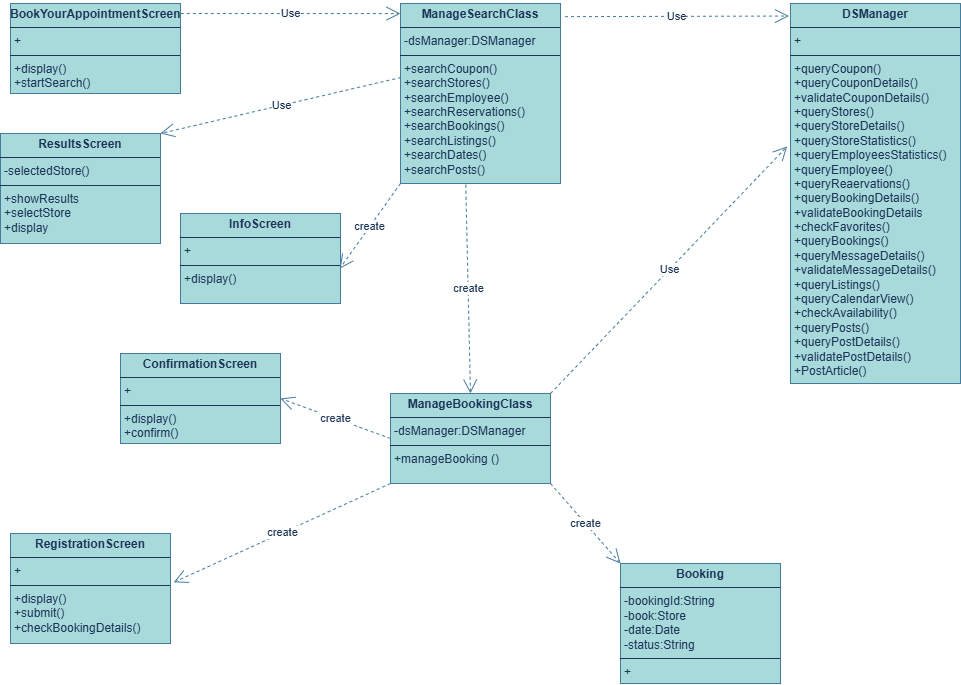

The diagram above was exported from draw.io. Its source (the exported page's mxGraphModel, read from the mxfile embedded in the PNG):
<mxGraphModel dx="1097" dy="563" grid="1" gridSize="10" guides="1" tooltips="1" connect="1" arrows="1" fold="1" page="1" pageScale="1" pageWidth="827" pageHeight="1169" math="0" shadow="0">
  <root>
    <mxCell id="0" />
    <mxCell id="1" parent="0" />
    <mxCell id="5eYqUuSRsFd74JqC07Hl-1" value="&lt;p style=&quot;margin:0px;margin-top:4px;text-align:center;&quot;&gt;&lt;b&gt;BookYourAppointmentScreen&lt;/b&gt;&lt;/p&gt;&lt;hr size=&quot;1&quot; style=&quot;border-style:solid;&quot;&gt;&lt;p style=&quot;margin:0px;margin-left:4px;&quot;&gt;+&lt;/p&gt;&lt;hr size=&quot;1&quot; style=&quot;border-style:solid;&quot;&gt;&lt;p style=&quot;margin:0px;margin-left:4px;&quot;&gt;+display()&lt;/p&gt;&lt;p style=&quot;margin:0px;margin-left:4px;&quot;&gt;+startSearch()&lt;/p&gt;" style="verticalAlign=top;align=left;overflow=fill;html=1;whiteSpace=wrap;strokeColor=#457B9D;fontColor=#1D3557;fillColor=#A8DADC;" vertex="1" parent="1">
      <mxGeometry x="90" y="40" width="170" height="90" as="geometry" />
    </mxCell>
    <mxCell id="5eYqUuSRsFd74JqC07Hl-2" value="&lt;p style=&quot;margin:0px;margin-top:4px;text-align:center;&quot;&gt;&lt;b&gt;ResultsScreen&lt;/b&gt;&lt;/p&gt;&lt;hr size=&quot;1&quot; style=&quot;border-style:solid;&quot;&gt;&lt;p style=&quot;margin:0px;margin-left:4px;&quot;&gt;-selectedStore()&lt;/p&gt;&lt;hr size=&quot;1&quot; style=&quot;border-style:solid;&quot;&gt;&lt;p style=&quot;margin:0px;margin-left:4px;&quot;&gt;+showResults&lt;/p&gt;&lt;p style=&quot;margin:0px;margin-left:4px;&quot;&gt;+selectStore&lt;/p&gt;&lt;p style=&quot;margin:0px;margin-left:4px;&quot;&gt;+display&lt;/p&gt;" style="verticalAlign=top;align=left;overflow=fill;html=1;whiteSpace=wrap;strokeColor=#457B9D;fontColor=#1D3557;fillColor=#A8DADC;" vertex="1" parent="1">
      <mxGeometry x="80" y="170" width="160" height="110" as="geometry" />
    </mxCell>
    <mxCell id="5eYqUuSRsFd74JqC07Hl-3" value="&lt;p style=&quot;margin:0px;margin-top:4px;text-align:center;&quot;&gt;&lt;b&gt;ManageSearchClass&lt;/b&gt;&lt;/p&gt;&lt;hr size=&quot;1&quot; style=&quot;border-style:solid;&quot;&gt;&lt;p style=&quot;margin:0px;margin-left:4px;&quot;&gt;&lt;span style=&quot;background-color: transparent; color: light-dark(rgb(29, 53, 87), rgb(176, 196, 226));&quot;&gt;-dsManager:DSManager&lt;/span&gt;&lt;/p&gt;&lt;hr size=&quot;1&quot; style=&quot;border-style:solid;&quot;&gt;&lt;p style=&quot;margin:0px;margin-left:4px;&quot;&gt;+&lt;span style=&quot;background-color: transparent;&quot;&gt;searchCoupon()&lt;/span&gt;&lt;/p&gt;&lt;p style=&quot;margin:0px;margin-left:4px;&quot;&gt;+searchStores()&lt;/p&gt;&lt;p style=&quot;margin:0px;margin-left:4px;&quot;&gt;+searchEmployee()&lt;/p&gt;&lt;p style=&quot;margin:0px;margin-left:4px;&quot;&gt;+searchReservations()&lt;/p&gt;&lt;p style=&quot;margin:0px;margin-left:4px;&quot;&gt;+searchBookings()&lt;/p&gt;&lt;p style=&quot;margin:0px;margin-left:4px;&quot;&gt;+searchListings()&lt;/p&gt;&lt;p style=&quot;margin:0px;margin-left:4px;&quot;&gt;+searchDates()&lt;/p&gt;&lt;p style=&quot;margin:0px;margin-left:4px;&quot;&gt;+searchPosts()&lt;/p&gt;" style="verticalAlign=top;align=left;overflow=fill;html=1;whiteSpace=wrap;strokeColor=#457B9D;fontColor=#1D3557;fillColor=#A8DADC;" vertex="1" parent="1">
      <mxGeometry x="480" y="40" width="160" height="180" as="geometry" />
    </mxCell>
    <mxCell id="5eYqUuSRsFd74JqC07Hl-4" value="&lt;p style=&quot;margin:0px;margin-top:4px;text-align:center;&quot;&gt;&lt;b&gt;DSManager&lt;/b&gt;&lt;/p&gt;&lt;hr size=&quot;1&quot; style=&quot;border-style:solid;&quot;&gt;&lt;p style=&quot;margin:0px;margin-left:4px;&quot;&gt;+&lt;/p&gt;&lt;hr size=&quot;1&quot; style=&quot;border-style:solid;&quot;&gt;&lt;p style=&quot;margin:0px;margin-left:4px;&quot;&gt;+&lt;span style=&quot;background-color: transparent;&quot;&gt;queryCoupon()&lt;/span&gt;&lt;/p&gt;&lt;p style=&quot;margin:0px;margin-left:4px;&quot;&gt;+queryCouponDetails()&lt;/p&gt;&lt;p style=&quot;margin:0px;margin-left:4px;&quot;&gt;+validateCouponDetails()&lt;/p&gt;&lt;p style=&quot;margin:0px;margin-left:4px;&quot;&gt;+queryStores()&lt;/p&gt;&lt;p style=&quot;margin:0px;margin-left:4px;&quot;&gt;+queryStoreDetails()&lt;/p&gt;&lt;p style=&quot;margin:0px;margin-left:4px;&quot;&gt;+queryStoreStatistics()&lt;/p&gt;&lt;p style=&quot;margin:0px;margin-left:4px;&quot;&gt;+queryEmployeesStatistics()&lt;/p&gt;&lt;p style=&quot;margin:0px;margin-left:4px;&quot;&gt;+queryEmployee()&lt;/p&gt;&lt;p style=&quot;margin:0px;margin-left:4px;&quot;&gt;+queryReaervations()&lt;/p&gt;&lt;p style=&quot;margin:0px;margin-left:4px;&quot;&gt;+queryBookingDetails()&lt;/p&gt;&lt;p style=&quot;margin:0px;margin-left:4px;&quot;&gt;+validateBookingDetails&lt;/p&gt;&lt;p style=&quot;margin:0px;margin-left:4px;&quot;&gt;+checkFavorites()&lt;/p&gt;&lt;p style=&quot;margin:0px;margin-left:4px;&quot;&gt;+queryBookings()&lt;/p&gt;&lt;p style=&quot;margin:0px;margin-left:4px;&quot;&gt;+queryMessageDetails()&lt;/p&gt;&lt;p style=&quot;margin:0px;margin-left:4px;&quot;&gt;+validateMessageDetails()&lt;/p&gt;&lt;p style=&quot;margin:0px;margin-left:4px;&quot;&gt;+queryListings()&lt;/p&gt;&lt;p style=&quot;margin:0px;margin-left:4px;&quot;&gt;+queryCalendarView()&lt;/p&gt;&lt;p style=&quot;margin:0px;margin-left:4px;&quot;&gt;+checkAvailability()&lt;/p&gt;&lt;p style=&quot;margin:0px;margin-left:4px;&quot;&gt;+queryPosts()&lt;/p&gt;&lt;p style=&quot;margin:0px;margin-left:4px;&quot;&gt;+queryPostDetails()&lt;/p&gt;&lt;p style=&quot;margin:0px;margin-left:4px;&quot;&gt;+validatePostDetails()&lt;/p&gt;&lt;p style=&quot;margin:0px;margin-left:4px;&quot;&gt;+PostArticle()&lt;/p&gt;&lt;p style=&quot;margin:0px;margin-left:4px;&quot;&gt;&lt;br&gt;&lt;/p&gt;" style="verticalAlign=top;align=left;overflow=fill;html=1;whiteSpace=wrap;strokeColor=#457B9D;fontColor=#1D3557;fillColor=#A8DADC;" vertex="1" parent="1">
      <mxGeometry x="870" y="40" width="170" height="380" as="geometry" />
    </mxCell>
    <mxCell id="5eYqUuSRsFd74JqC07Hl-5" value="&lt;p style=&quot;margin:0px;margin-top:4px;text-align:center;&quot;&gt;&lt;b&gt;InfoScreen&lt;/b&gt;&lt;/p&gt;&lt;hr size=&quot;1&quot; style=&quot;border-style:solid;&quot;&gt;&lt;p style=&quot;margin:0px;margin-left:4px;&quot;&gt;+&lt;/p&gt;&lt;hr size=&quot;1&quot; style=&quot;border-style:solid;&quot;&gt;&lt;p style=&quot;margin:0px;margin-left:4px;&quot;&gt;+display()&lt;/p&gt;" style="verticalAlign=top;align=left;overflow=fill;html=1;whiteSpace=wrap;strokeColor=#457B9D;fontColor=#1D3557;fillColor=#A8DADC;" vertex="1" parent="1">
      <mxGeometry x="260" y="250" width="160" height="90" as="geometry" />
    </mxCell>
    <mxCell id="5eYqUuSRsFd74JqC07Hl-6" value="&lt;p style=&quot;margin:0px;margin-top:4px;text-align:center;&quot;&gt;&lt;b&gt;ConfirmationScreen&lt;/b&gt;&lt;/p&gt;&lt;hr size=&quot;1&quot; style=&quot;border-style:solid;&quot;&gt;&lt;p style=&quot;margin:0px;margin-left:4px;&quot;&gt;+&lt;/p&gt;&lt;hr size=&quot;1&quot; style=&quot;border-style:solid;&quot;&gt;&lt;p style=&quot;margin:0px;margin-left:4px;&quot;&gt;+&lt;span style=&quot;background-color: transparent;&quot;&gt;display()&lt;/span&gt;&lt;/p&gt;&lt;p style=&quot;margin:0px;margin-left:4px;&quot;&gt;+confirm()&lt;/p&gt;&lt;div&gt;&lt;br&gt;&lt;/div&gt;" style="verticalAlign=top;align=left;overflow=fill;html=1;whiteSpace=wrap;strokeColor=#457B9D;fontColor=#1D3557;fillColor=#A8DADC;" vertex="1" parent="1">
      <mxGeometry x="200" y="390" width="160" height="90" as="geometry" />
    </mxCell>
    <mxCell id="5eYqUuSRsFd74JqC07Hl-7" value="&lt;p style=&quot;margin:0px;margin-top:4px;text-align:center;&quot;&gt;&lt;b&gt;ManageBookingClass&lt;/b&gt;&lt;/p&gt;&lt;hr size=&quot;1&quot; style=&quot;border-style:solid;&quot;&gt;&lt;p style=&quot;margin:0px;margin-left:4px;&quot;&gt;-dsManager:DSManager&lt;/p&gt;&lt;hr size=&quot;1&quot; style=&quot;border-style:solid;&quot;&gt;&lt;p style=&quot;margin:0px;margin-left:4px;&quot;&gt;+manageBooking ()&lt;/p&gt;" style="verticalAlign=top;align=left;overflow=fill;html=1;whiteSpace=wrap;strokeColor=#457B9D;fontColor=#1D3557;fillColor=#A8DADC;" vertex="1" parent="1">
      <mxGeometry x="470" y="430" width="160" height="90" as="geometry" />
    </mxCell>
    <mxCell id="5eYqUuSRsFd74JqC07Hl-8" value="&lt;p style=&quot;margin:0px;margin-top:4px;text-align:center;&quot;&gt;&lt;b&gt;RegistrationScreen&lt;/b&gt;&lt;/p&gt;&lt;hr size=&quot;1&quot; style=&quot;border-style:solid;&quot;&gt;&lt;p style=&quot;margin:0px;margin-left:4px;&quot;&gt;+&lt;/p&gt;&lt;hr size=&quot;1&quot; style=&quot;border-style:solid;&quot;&gt;&lt;p style=&quot;margin:0px;margin-left:4px;&quot;&gt;+&lt;span style=&quot;background-color: transparent;&quot;&gt;display()&lt;/span&gt;&lt;/p&gt;&lt;p style=&quot;margin:0px;margin-left:4px;&quot;&gt;+submit()&lt;/p&gt;&lt;p style=&quot;margin:0px;margin-left:4px;&quot;&gt;+checkBookingDetails()&lt;/p&gt;&lt;div&gt;&lt;br&gt;&lt;/div&gt;" style="verticalAlign=top;align=left;overflow=fill;html=1;whiteSpace=wrap;strokeColor=#457B9D;fontColor=#1D3557;fillColor=#A8DADC;" vertex="1" parent="1">
      <mxGeometry x="90" y="570" width="160" height="110" as="geometry" />
    </mxCell>
    <mxCell id="5eYqUuSRsFd74JqC07Hl-9" value="&lt;p style=&quot;margin:0px;margin-top:4px;text-align:center;&quot;&gt;&lt;b&gt;Booking&lt;/b&gt;&lt;/p&gt;&lt;hr size=&quot;1&quot; style=&quot;border-style:solid;&quot;&gt;&lt;p style=&quot;margin:0px;margin-left:4px;&quot;&gt;-bookingId:String&lt;/p&gt;&lt;p style=&quot;margin:0px;margin-left:4px;&quot;&gt;-book:Store&lt;/p&gt;&lt;p style=&quot;margin:0px;margin-left:4px;&quot;&gt;-date:Date&lt;/p&gt;&lt;p style=&quot;margin:0px;margin-left:4px;&quot;&gt;-status:String&lt;/p&gt;&lt;hr size=&quot;1&quot; style=&quot;border-style:solid;&quot;&gt;&lt;p style=&quot;margin:0px;margin-left:4px;&quot;&gt;+&lt;/p&gt;" style="verticalAlign=top;align=left;overflow=fill;html=1;whiteSpace=wrap;strokeColor=#457B9D;fontColor=#1D3557;fillColor=#A8DADC;" vertex="1" parent="1">
      <mxGeometry x="700" y="600" width="160" height="120" as="geometry" />
    </mxCell>
    <mxCell id="5eYqUuSRsFd74JqC07Hl-10" value="Use" style="endArrow=open;endSize=12;dashed=1;html=1;rounded=0;strokeColor=#457B9D;fontColor=#1D3557;fillColor=#A8DADC;exitX=1.002;exitY=0.111;exitDx=0;exitDy=0;exitPerimeter=0;entryX=0;entryY=0.056;entryDx=0;entryDy=0;entryPerimeter=0;" edge="1" parent="1" source="5eYqUuSRsFd74JqC07Hl-1" target="5eYqUuSRsFd74JqC07Hl-3">
      <mxGeometry width="160" relative="1" as="geometry">
        <mxPoint x="280" y="50" as="sourcePoint" />
        <mxPoint x="440" y="50" as="targetPoint" />
      </mxGeometry>
    </mxCell>
    <mxCell id="5eYqUuSRsFd74JqC07Hl-11" value="Use" style="endArrow=open;endSize=12;dashed=1;html=1;rounded=0;strokeColor=#457B9D;fontColor=#1D3557;fillColor=#A8DADC;exitX=1.028;exitY=0.073;exitDx=0;exitDy=0;exitPerimeter=0;entryX=-0.009;entryY=0.033;entryDx=0;entryDy=0;entryPerimeter=0;" edge="1" parent="1" source="5eYqUuSRsFd74JqC07Hl-3" target="5eYqUuSRsFd74JqC07Hl-4">
      <mxGeometry width="160" relative="1" as="geometry">
        <mxPoint x="660" y="50" as="sourcePoint" />
        <mxPoint x="820" y="50" as="targetPoint" />
      </mxGeometry>
    </mxCell>
    <mxCell id="5eYqUuSRsFd74JqC07Hl-12" value="Use" style="endArrow=open;endSize=12;dashed=1;html=1;rounded=0;strokeColor=#457B9D;fontColor=#1D3557;fillColor=#A8DADC;entryX=1;entryY=0;entryDx=0;entryDy=0;exitX=0.003;exitY=0.411;exitDx=0;exitDy=0;exitPerimeter=0;" edge="1" parent="1" source="5eYqUuSRsFd74JqC07Hl-3" target="5eYqUuSRsFd74JqC07Hl-2">
      <mxGeometry width="160" relative="1" as="geometry">
        <mxPoint x="310" y="150" as="sourcePoint" />
        <mxPoint x="470" y="150" as="targetPoint" />
      </mxGeometry>
    </mxCell>
    <mxCell id="5eYqUuSRsFd74JqC07Hl-13" value="create" style="endArrow=open;endSize=12;dashed=1;html=1;rounded=0;strokeColor=#457B9D;fontColor=#1D3557;fillColor=#A8DADC;exitX=0.408;exitY=1.007;exitDx=0;exitDy=0;exitPerimeter=0;entryX=0.5;entryY=0;entryDx=0;entryDy=0;" edge="1" parent="1" source="5eYqUuSRsFd74JqC07Hl-3" target="5eYqUuSRsFd74JqC07Hl-7">
      <mxGeometry width="160" relative="1" as="geometry">
        <mxPoint x="520" y="330" as="sourcePoint" />
        <mxPoint x="680" y="330" as="targetPoint" />
      </mxGeometry>
    </mxCell>
    <mxCell id="5eYqUuSRsFd74JqC07Hl-14" value="create" style="endArrow=open;endSize=12;dashed=1;html=1;rounded=0;strokeColor=#457B9D;fontColor=#1D3557;fillColor=#A8DADC;entryX=0.995;entryY=0.613;entryDx=0;entryDy=0;entryPerimeter=0;exitX=0;exitY=1;exitDx=0;exitDy=0;" edge="1" parent="1" source="5eYqUuSRsFd74JqC07Hl-3" target="5eYqUuSRsFd74JqC07Hl-5">
      <mxGeometry width="160" relative="1" as="geometry">
        <mxPoint x="290" y="530" as="sourcePoint" />
        <mxPoint x="540" y="580" as="targetPoint" />
      </mxGeometry>
    </mxCell>
    <mxCell id="5eYqUuSRsFd74JqC07Hl-15" value="create" style="endArrow=open;endSize=12;dashed=1;html=1;rounded=0;strokeColor=#457B9D;fontColor=#1D3557;fillColor=#A8DADC;exitX=0;exitY=1;exitDx=0;exitDy=0;entryX=1.02;entryY=0.444;entryDx=0;entryDy=0;entryPerimeter=0;" edge="1" parent="1" source="5eYqUuSRsFd74JqC07Hl-7" target="5eYqUuSRsFd74JqC07Hl-8">
      <mxGeometry width="160" relative="1" as="geometry">
        <mxPoint x="300" y="640" as="sourcePoint" />
        <mxPoint x="460" y="640" as="targetPoint" />
      </mxGeometry>
    </mxCell>
    <mxCell id="5eYqUuSRsFd74JqC07Hl-16" value="create" style="endArrow=open;endSize=12;dashed=1;html=1;rounded=0;strokeColor=#457B9D;fontColor=#1D3557;fillColor=#A8DADC;exitX=0;exitY=0.5;exitDx=0;exitDy=0;entryX=1;entryY=0.5;entryDx=0;entryDy=0;" edge="1" parent="1" source="5eYqUuSRsFd74JqC07Hl-7" target="5eYqUuSRsFd74JqC07Hl-6">
      <mxGeometry width="160" relative="1" as="geometry">
        <mxPoint x="450" y="600" as="sourcePoint" />
        <mxPoint x="610" y="600" as="targetPoint" />
      </mxGeometry>
    </mxCell>
    <mxCell id="5eYqUuSRsFd74JqC07Hl-17" value="Use" style="endArrow=open;endSize=12;dashed=1;html=1;rounded=0;strokeColor=#457B9D;fontColor=#1D3557;fillColor=#A8DADC;exitX=1;exitY=0;exitDx=0;exitDy=0;entryX=-0.019;entryY=0.376;entryDx=0;entryDy=0;entryPerimeter=0;" edge="1" parent="1" source="5eYqUuSRsFd74JqC07Hl-7" target="5eYqUuSRsFd74JqC07Hl-4">
      <mxGeometry width="160" relative="1" as="geometry">
        <mxPoint x="640" y="360" as="sourcePoint" />
        <mxPoint x="800" y="360" as="targetPoint" />
      </mxGeometry>
    </mxCell>
    <mxCell id="5eYqUuSRsFd74JqC07Hl-18" value="create" style="endArrow=open;endSize=12;dashed=1;html=1;rounded=0;strokeColor=#457B9D;fontColor=#1D3557;fillColor=#A8DADC;exitX=1;exitY=1;exitDx=0;exitDy=0;entryX=0;entryY=0;entryDx=0;entryDy=0;" edge="1" parent="1" source="5eYqUuSRsFd74JqC07Hl-7" target="5eYqUuSRsFd74JqC07Hl-9">
      <mxGeometry width="160" relative="1" as="geometry">
        <mxPoint x="660" y="510" as="sourcePoint" />
        <mxPoint x="820" y="510" as="targetPoint" />
      </mxGeometry>
    </mxCell>
  </root>
</mxGraphModel>